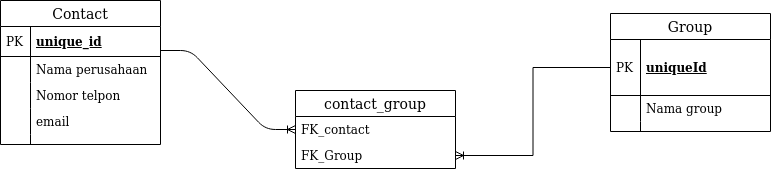

The diagram above was exported from draw.io. Its source (the exported page's mxGraphModel, read from the mxfile embedded in the PNG):
<mxGraphModel dx="868" dy="429" grid="0" gridSize="10" guides="1" tooltips="1" connect="1" arrows="1" fold="1" page="0" pageScale="1" pageWidth="850" pageHeight="1100" math="0" shadow="0">
  <root>
    <mxCell id="0" />
    <mxCell id="1" parent="0" />
    <mxCell id="sXCwG7eqVnKgpFqb2gTG-25" value="Contact" style="swimlane;fontStyle=0;childLayout=stackLayout;horizontal=1;startSize=26;horizontalStack=0;resizeParent=1;resizeParentMax=0;resizeLast=0;collapsible=1;marginBottom=0;align=center;fontSize=14;" parent="1" vertex="1">
      <mxGeometry x="50" y="110" width="160" height="144" as="geometry" />
    </mxCell>
    <mxCell id="sXCwG7eqVnKgpFqb2gTG-26" value="unique_id" style="shape=partialRectangle;top=0;left=0;right=0;bottom=1;align=left;verticalAlign=middle;fillColor=none;spacingLeft=34;spacingRight=4;overflow=hidden;rotatable=0;points=[[0,0.5],[1,0.5]];portConstraint=eastwest;dropTarget=0;fontStyle=5;fontSize=12;" parent="sXCwG7eqVnKgpFqb2gTG-25" vertex="1">
      <mxGeometry y="26" width="160" height="30" as="geometry" />
    </mxCell>
    <mxCell id="sXCwG7eqVnKgpFqb2gTG-27" value="PK" style="shape=partialRectangle;top=0;left=0;bottom=0;fillColor=none;align=left;verticalAlign=middle;spacingLeft=4;spacingRight=4;overflow=hidden;rotatable=0;points=[];portConstraint=eastwest;part=1;fontSize=12;" parent="sXCwG7eqVnKgpFqb2gTG-26" vertex="1" connectable="0">
      <mxGeometry width="30" height="30" as="geometry" />
    </mxCell>
    <mxCell id="sXCwG7eqVnKgpFqb2gTG-28" value="Nama perusahaan" style="shape=partialRectangle;top=0;left=0;right=0;bottom=0;align=left;verticalAlign=top;fillColor=none;spacingLeft=34;spacingRight=4;overflow=hidden;rotatable=0;points=[[0,0.5],[1,0.5]];portConstraint=eastwest;dropTarget=0;fontSize=12;" parent="sXCwG7eqVnKgpFqb2gTG-25" vertex="1">
      <mxGeometry y="56" width="160" height="26" as="geometry" />
    </mxCell>
    <mxCell id="sXCwG7eqVnKgpFqb2gTG-29" value="" style="shape=partialRectangle;top=0;left=0;bottom=0;fillColor=none;align=left;verticalAlign=top;spacingLeft=4;spacingRight=4;overflow=hidden;rotatable=0;points=[];portConstraint=eastwest;part=1;fontSize=12;" parent="sXCwG7eqVnKgpFqb2gTG-28" vertex="1" connectable="0">
      <mxGeometry width="30" height="26" as="geometry" />
    </mxCell>
    <mxCell id="sXCwG7eqVnKgpFqb2gTG-30" value="Nomor telpon" style="shape=partialRectangle;top=0;left=0;right=0;bottom=0;align=left;verticalAlign=top;fillColor=none;spacingLeft=34;spacingRight=4;overflow=hidden;rotatable=0;points=[[0,0.5],[1,0.5]];portConstraint=eastwest;dropTarget=0;fontSize=12;" parent="sXCwG7eqVnKgpFqb2gTG-25" vertex="1">
      <mxGeometry y="82" width="160" height="26" as="geometry" />
    </mxCell>
    <mxCell id="sXCwG7eqVnKgpFqb2gTG-31" value="" style="shape=partialRectangle;top=0;left=0;bottom=0;fillColor=none;align=left;verticalAlign=top;spacingLeft=4;spacingRight=4;overflow=hidden;rotatable=0;points=[];portConstraint=eastwest;part=1;fontSize=12;" parent="sXCwG7eqVnKgpFqb2gTG-30" vertex="1" connectable="0">
      <mxGeometry width="30" height="26" as="geometry" />
    </mxCell>
    <mxCell id="sXCwG7eqVnKgpFqb2gTG-32" value="email" style="shape=partialRectangle;top=0;left=0;right=0;bottom=0;align=left;verticalAlign=top;fillColor=none;spacingLeft=34;spacingRight=4;overflow=hidden;rotatable=0;points=[[0,0.5],[1,0.5]];portConstraint=eastwest;dropTarget=0;fontSize=12;" parent="sXCwG7eqVnKgpFqb2gTG-25" vertex="1">
      <mxGeometry y="108" width="160" height="26" as="geometry" />
    </mxCell>
    <mxCell id="sXCwG7eqVnKgpFqb2gTG-33" value="" style="shape=partialRectangle;top=0;left=0;bottom=0;fillColor=none;align=left;verticalAlign=top;spacingLeft=4;spacingRight=4;overflow=hidden;rotatable=0;points=[];portConstraint=eastwest;part=1;fontSize=12;" parent="sXCwG7eqVnKgpFqb2gTG-32" vertex="1" connectable="0">
      <mxGeometry width="30" height="26" as="geometry" />
    </mxCell>
    <mxCell id="sXCwG7eqVnKgpFqb2gTG-34" value="" style="shape=partialRectangle;top=0;left=0;right=0;bottom=0;align=left;verticalAlign=top;fillColor=none;spacingLeft=34;spacingRight=4;overflow=hidden;rotatable=0;points=[[0,0.5],[1,0.5]];portConstraint=eastwest;dropTarget=0;fontSize=12;" parent="sXCwG7eqVnKgpFqb2gTG-25" vertex="1">
      <mxGeometry y="134" width="160" height="10" as="geometry" />
    </mxCell>
    <mxCell id="sXCwG7eqVnKgpFqb2gTG-35" value="" style="shape=partialRectangle;top=0;left=0;bottom=0;fillColor=none;align=left;verticalAlign=top;spacingLeft=4;spacingRight=4;overflow=hidden;rotatable=0;points=[];portConstraint=eastwest;part=1;fontSize=12;" parent="sXCwG7eqVnKgpFqb2gTG-34" vertex="1" connectable="0">
      <mxGeometry width="30" height="10" as="geometry" />
    </mxCell>
    <mxCell id="sXCwG7eqVnKgpFqb2gTG-21" value="contact_group" style="swimlane;fontStyle=0;childLayout=stackLayout;horizontal=1;startSize=26;horizontalStack=0;resizeParent=1;resizeParentMax=0;resizeLast=0;collapsible=1;marginBottom=0;align=center;fontSize=14;" parent="1" vertex="1">
      <mxGeometry x="345" y="200" width="160" height="78" as="geometry" />
    </mxCell>
    <mxCell id="sXCwG7eqVnKgpFqb2gTG-22" value="FK_contact" style="text;strokeColor=none;fillColor=none;spacingLeft=4;spacingRight=4;overflow=hidden;rotatable=0;points=[[0,0.5],[1,0.5]];portConstraint=eastwest;fontSize=12;" parent="sXCwG7eqVnKgpFqb2gTG-21" vertex="1">
      <mxGeometry y="26" width="160" height="26" as="geometry" />
    </mxCell>
    <mxCell id="sXCwG7eqVnKgpFqb2gTG-24" value="FK_Group" style="text;strokeColor=none;fillColor=none;spacingLeft=4;spacingRight=4;overflow=hidden;rotatable=0;points=[[0,0.5],[1,0.5]];portConstraint=eastwest;fontSize=12;" parent="sXCwG7eqVnKgpFqb2gTG-21" vertex="1">
      <mxGeometry y="52" width="160" height="26" as="geometry" />
    </mxCell>
    <mxCell id="16RPP3QbQcv2d_gx4ov_-1" value="" style="edgeStyle=entityRelationEdgeStyle;fontSize=12;html=1;endArrow=ERoneToMany;entryX=0;entryY=0.5;entryDx=0;entryDy=0;" edge="1" parent="1" target="sXCwG7eqVnKgpFqb2gTG-21">
      <mxGeometry width="100" height="100" relative="1" as="geometry">
        <mxPoint x="210" y="160" as="sourcePoint" />
        <mxPoint x="310" y="60" as="targetPoint" />
      </mxGeometry>
    </mxCell>
    <mxCell id="sXCwG7eqVnKgpFqb2gTG-36" value="Group" style="swimlane;fontStyle=0;childLayout=stackLayout;horizontal=1;startSize=26;horizontalStack=0;resizeParent=1;resizeParentMax=0;resizeLast=0;collapsible=1;marginBottom=0;align=center;fontSize=14;" parent="1" vertex="1">
      <mxGeometry x="660" y="123" width="160" height="118" as="geometry" />
    </mxCell>
    <mxCell id="sXCwG7eqVnKgpFqb2gTG-37" value="uniqueId" style="shape=partialRectangle;top=0;left=0;right=0;bottom=1;align=left;verticalAlign=middle;fillColor=none;spacingLeft=34;spacingRight=4;overflow=hidden;rotatable=0;points=[[0,0.5],[1,0.5]];portConstraint=eastwest;dropTarget=0;fontStyle=5;fontSize=12;" parent="sXCwG7eqVnKgpFqb2gTG-36" vertex="1">
      <mxGeometry y="26" width="160" height="56" as="geometry" />
    </mxCell>
    <mxCell id="sXCwG7eqVnKgpFqb2gTG-38" value="PK" style="shape=partialRectangle;top=0;left=0;bottom=0;fillColor=none;align=left;verticalAlign=middle;spacingLeft=4;spacingRight=4;overflow=hidden;rotatable=0;points=[];portConstraint=eastwest;part=1;fontSize=12;" parent="sXCwG7eqVnKgpFqb2gTG-37" vertex="1" connectable="0">
      <mxGeometry width="30" height="56" as="geometry" />
    </mxCell>
    <mxCell id="sXCwG7eqVnKgpFqb2gTG-39" value="Nama group" style="shape=partialRectangle;top=0;left=0;right=0;bottom=0;align=left;verticalAlign=top;fillColor=none;spacingLeft=34;spacingRight=4;overflow=hidden;rotatable=0;points=[[0,0.5],[1,0.5]];portConstraint=eastwest;dropTarget=0;fontSize=12;" parent="sXCwG7eqVnKgpFqb2gTG-36" vertex="1">
      <mxGeometry y="82" width="160" height="26" as="geometry" />
    </mxCell>
    <mxCell id="sXCwG7eqVnKgpFqb2gTG-40" value="" style="shape=partialRectangle;top=0;left=0;bottom=0;fillColor=none;align=left;verticalAlign=top;spacingLeft=4;spacingRight=4;overflow=hidden;rotatable=0;points=[];portConstraint=eastwest;part=1;fontSize=12;" parent="sXCwG7eqVnKgpFqb2gTG-39" vertex="1" connectable="0">
      <mxGeometry width="30" height="26" as="geometry" />
    </mxCell>
    <mxCell id="sXCwG7eqVnKgpFqb2gTG-45" value="" style="shape=partialRectangle;top=0;left=0;right=0;bottom=0;align=left;verticalAlign=top;fillColor=none;spacingLeft=34;spacingRight=4;overflow=hidden;rotatable=0;points=[[0,0.5],[1,0.5]];portConstraint=eastwest;dropTarget=0;fontSize=12;" parent="sXCwG7eqVnKgpFqb2gTG-36" vertex="1">
      <mxGeometry y="108" width="160" height="10" as="geometry" />
    </mxCell>
    <mxCell id="sXCwG7eqVnKgpFqb2gTG-46" value="" style="shape=partialRectangle;top=0;left=0;bottom=0;fillColor=none;align=left;verticalAlign=top;spacingLeft=4;spacingRight=4;overflow=hidden;rotatable=0;points=[];portConstraint=eastwest;part=1;fontSize=12;" parent="sXCwG7eqVnKgpFqb2gTG-45" vertex="1" connectable="0">
      <mxGeometry width="30" height="10" as="geometry" />
    </mxCell>
    <mxCell id="16RPP3QbQcv2d_gx4ov_-3" style="edgeStyle=orthogonalEdgeStyle;rounded=0;orthogonalLoop=1;jettySize=auto;html=1;exitX=0;exitY=0.5;exitDx=0;exitDy=0;entryX=1;entryY=0.5;entryDx=0;entryDy=0;endArrow=ERoneToMany;endFill=0;" edge="1" parent="1" source="sXCwG7eqVnKgpFqb2gTG-37" target="sXCwG7eqVnKgpFqb2gTG-24">
      <mxGeometry relative="1" as="geometry" />
    </mxCell>
  </root>
</mxGraphModel>